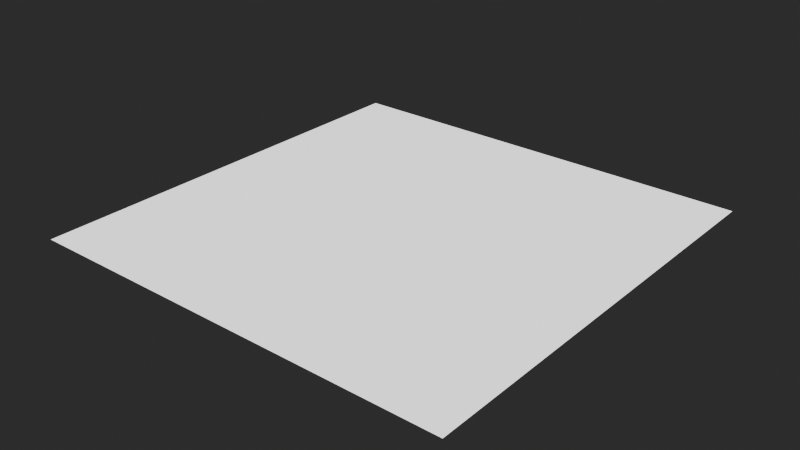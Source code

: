# Source: MaterialTemplates.blend  (saved by Blender 4.3.32; exported with 4.5.12 LTS)
import bpy
from mathutils import Matrix  # noqa: F401  (used for matrix-valued properties, if any)

bpy.ops.wm.read_factory_settings(use_empty=True)
scene = bpy.context.scene
scene.name = 'Scene'

# ---- materials (node trees are filled in below, after node groups)
mat_fallback = bpy.data.materials.new('FALLBACK')

# ---- node groups
ng_generations_generic = bpy.data.node_groups.new('Generations_Generic', 'ShaderNodeTree')
_s = ng_generations_generic.interface.new_socket(name='BSDF', in_out='OUTPUT', socket_type='NodeSocketShader')
ng_generations_generic.interface.new_panel('Diffuse')
_s = ng_generations_generic.interface.new_socket(name='Has Diffuse Texture', in_out='INPUT', socket_type='NodeSocketBool')
_s = ng_generations_generic.interface.new_socket(name='Diffuse Texture', in_out='INPUT', socket_type='NodeSocketColor')
_s.default_value = (1.0, 1.0, 1.0, 1.0)
_s = ng_generations_generic.interface.new_socket(name='Diffuse Color', in_out='INPUT', socket_type='NodeSocketColor')
_s.default_value = (1.0, 1.0, 1.0, 1.0)
ng_generations_generic.interface.new_panel('Falloff')
_s = ng_generations_generic.interface.new_socket(name='Has Falloff Texture', in_out='INPUT', socket_type='NodeSocketBool')
_s = ng_generations_generic.interface.new_socket(name='Falloff Texture', in_out='INPUT', socket_type='NodeSocketColor')
_s = ng_generations_generic.interface.new_socket(name='Falloff Color', in_out='INPUT', socket_type='NodeSocketColor')
_s.default_value = (1.0, 1.0, 1.0, 1.0)
_s = ng_generations_generic.interface.new_socket(name='Falloff Power', in_out='INPUT', socket_type='NodeSocketFloat')
_s.default_value = 3.0
_s.min_value = 1.0
_s.max_value = 7.0
ng_generations_generic.interface.new_panel('Transparency')
_s = ng_generations_generic.interface.new_socket(name='Has Transparency Texture', in_out='INPUT', socket_type='NodeSocketBool')
_s = ng_generations_generic.interface.new_socket(name='Transparency Texture', in_out='INPUT', socket_type='NodeSocketFloat')
_s.default_value = 1.0
_s.min_value = 0.0
_s.max_value = 1.0
ng_generations_generic.interface.new_panel('Gloss')
_s = ng_generations_generic.interface.new_socket(name='Has Gloss Texture', in_out='INPUT', socket_type='NodeSocketBool')
_s = ng_generations_generic.interface.new_socket(name='Gloss Texture', in_out='INPUT', socket_type='NodeSocketFloat')
ng_generations_generic.interface.new_panel('Specular')
_s = ng_generations_generic.interface.new_socket(name='Has Specular Texture', in_out='INPUT', socket_type='NodeSocketBool')
_s = ng_generations_generic.interface.new_socket(name='Specular Texture', in_out='INPUT', socket_type='NodeSocketColor')
ng_generations_generic.interface.new_panel('Normal')
_s = ng_generations_generic.interface.new_socket(name='Has Normal Texture', in_out='INPUT', socket_type='NodeSocketBool')
_s = ng_generations_generic.interface.new_socket(name='Normal Texture', in_out='INPUT', socket_type='NodeSocketColor')
_s.default_value = (0.5, 0.5, 1.0, 1.0)
_N = ng_generations_generic.nodes; _L = ng_generations_generic.links
n0 = _N.new('NodeGroupInput'); n0.name = 'Group Input'; n0.location = (480, 60)
n1 = _N.new('ShaderNodeBsdfPrincipled'); n1.name = 'Principled BSDF'; n1.location = (993, 150)
n1.inputs[27].default_value = (0.0, 0.0, 0.0, 1.0)
n1.inputs[28].default_value = 1.0
n2 = _N.new('ShaderNodeNormalMap'); n2.name = 'Normal Map'; n2.location = (240, 120)
n2.label = 'Normal/Map'
n2.width = 120
n2.hide = True
n3 = _N.new('ShaderNodeMix'); n3.name = 'Mix'; n3.location = (820, 220)
n3.width = 100
n3.hide = True
n3.data_type = 'RGBA'
n3.blend_type = 'ADD'
n4 = _N.new('ShaderNodeMath'); n4.name = 'Math.001'; n4.location = (680, 60)
n4.label = '1 - X'
n4.width = 100
n4.hide = True
n4.operation = 'SUBTRACT'
n4.inputs[0].default_value = 1.0
n5 = _N.new('ShaderNodeVectorMath'); n5.name = 'Vector Math'; n5.location = (660, 400)
n5.width = 100
n5.hide = True
n5.operation = 'DOT_PRODUCT'
n6 = _N.new('ShaderNodeCameraData'); n6.name = 'Camera Data'; n6.location = (500, 420)
n6.label = 'Viewdir'
n6.hide = True
n7 = _N.new('ShaderNodeVectorTransform'); n7.name = 'Vector Transform'; n7.location = (500, 380)
n7.label = 'Vec World -> Cam'
n7.hide = True
n7.convert_to = 'CAMERA'
n8 = _N.new('NodeGroupOutput'); n8.name = 'Group Output'; n8.location = (1273, 150)
n9 = _N.new('NodeGroupInput'); n9.name = 'Group Input.001'; n9.location = (480, 260)
n9.width = 142
n10 = _N.new('NodeReroute'); n10.name = 'Reroute.002'; n10.location = (480, -140)
n10.width = 16
n10.socket_idname = 'NodeSocketVector'
n11 = _N.new('NodeReroute'); n11.name = 'Reroute.003'; n11.location = (780, -140)
n11.width = 16
n11.socket_idname = 'NodeSocketVector'
n12 = _N.new('NodeGroupInput'); n12.name = 'Group Input.004'; n12.location = (500, 340)
n12.width = 141
n13 = _N.new('ShaderNodeMath'); n13.name = 'Math.005'; n13.location = (660, 320)
n13.hide = True
n13.operation = 'POWER'
n14 = _N.new('ShaderNodeMath'); n14.name = 'Math.007'; n14.location = (660, 360)
n14.hide = True
n14.inputs[1].default_value = 1.0
n15 = _N.new('NodeGroupInput'); n15.name = 'Group Input.005'; n15.location = (480, -40)
n16 = _N.new('ShaderNodeMix'); n16.name = 'Mix.002'; n16.location = (680, 220)
n16.width = 100
n16.hide = True
n16.data_type = 'RGBA'
n16.blend_type = 'MULTIPLY'
n17 = _N.new('ShaderNodeMix'); n17.name = 'Mix.003'; n17.location = (680, 160)
n17.width = 100
n17.hide = True
n17.data_type = 'RGBA'
n17.blend_type = 'MULTIPLY'
n18 = _N.new('ShaderNodeMix'); n18.name = 'Mix.004'; n18.location = (240, 160)
n18.width = 100
n18.hide = True
n18.data_type = 'RGBA'
n18.inputs[6].default_value = (0.5, 0.5, 1.0, 1.0)
n19 = _N.new('NodeGroupInput'); n19.name = 'Group Input.006'; n19.location = (80, 200)
n20 = _N.new('ShaderNodeMix'); n20.name = 'Mix.005'; n20.location = (680, 20)
n20.width = 100
n20.hide = True
n20.inputs[6].default_value = (0.0, 1.0, 0.0, 1.0)
n21 = _N.new('ShaderNodeMix'); n21.name = 'Mix.006'; n21.location = (680, -60)
n21.width = 100
n21.hide = True
n21.inputs[2].default_value = 1.0
n22 = _N.new('NodeGroupInput'); n22.name = 'Group Input.002'; n22.location = (640, -160)
n23 = _N.new('ShaderNodeMix'); n23.name = 'Mix.007'; n23.location = (800, -200)
n23.width = 100
n23.hide = True
n23.data_type = 'RGBA'
n23.inputs[6].default_value = (1.0, 1.0, 1.0, 1.0)
_L.new(n11.outputs[0], n1.inputs[5])
_L.new(n6.outputs[0], n5.inputs[0])
_L.new(n7.outputs[0], n5.inputs[1])
_L.new(n3.outputs[2], n1.inputs[0])
_L.new(n2.outputs[0], n7.inputs[0])
_L.new(n18.outputs[2], n2.inputs[1])
_L.new(n2.outputs[0], n10.inputs[0])
_L.new(n10.outputs[0], n11.inputs[0])
_L.new(n14.outputs[0], n13.inputs[0])
_L.new(n5.outputs[1], n14.inputs[0])
_L.new(n13.outputs[0], n3.inputs[0])
_L.new(n12.outputs[6], n13.inputs[1])
_L.new(n1.outputs[0], n8.inputs[0])
_L.new(n16.outputs[2], n3.inputs[6])
_L.new(n17.outputs[2], n3.inputs[7])
_L.new(n19.outputs[13], n18.inputs[0])
_L.new(n0.outputs[9], n20.inputs[0])
_L.new(n0.outputs[10], n20.inputs[7])
_L.new(n9.outputs[0], n16.inputs[0])
_L.new(n9.outputs[2], n16.inputs[6])
_L.new(n9.outputs[1], n16.inputs[7])
_L.new(n9.outputs[4], n17.inputs[7])
_L.new(n9.outputs[5], n17.inputs[6])
_L.new(n9.outputs[3], n17.inputs[0])
_L.new(n15.outputs[8], n21.inputs[6])
_L.new(n15.outputs[8], n21.inputs[3])
_L.new(n15.outputs[7], n21.inputs[0])
_L.new(n21.outputs[0], n1.inputs[4])
_L.new(n19.outputs[14], n18.inputs[7])
_L.new(n0.outputs[10], n20.inputs[3])
_L.new(n20.outputs[0], n4.inputs[1])
_L.new(n22.outputs[12], n23.inputs[3])
_L.new(n22.outputs[11], n23.inputs[0])
_L.new(n22.outputs[12], n23.inputs[7])
_L.new(n23.outputs[2], n1.inputs[14])
_L.new(n4.outputs[0], n1.inputs[2])
n8.is_active_output = True
ng_heio_mirror = bpy.data.node_groups.new('HEIO Mirror', 'ShaderNodeTree')
_s = ng_heio_mirror.interface.new_socket(name='Output', in_out='OUTPUT', socket_type='NodeSocketFloat')
_s.min_value = 0.0
_s.max_value = 0.0
_s = ng_heio_mirror.interface.new_socket(name='Input', in_out='INPUT', socket_type='NodeSocketFloat')
_s.default_value = 0.5
_s.min_value = -1e+04
_s.max_value = 1e+04
_N = ng_heio_mirror.nodes; _L = ng_heio_mirror.links
n0 = _N.new('ShaderNodeMath'); n0.name = 'Math.001'; n0.location = (-305, 81)
n0.width = 150
n0.operation = 'MODULO'
n0.inputs[1].default_value = 2.0
n0.inputs[2].default_value = 0.0
n1 = _N.new('ShaderNodeMath'); n1.name = 'Math.004'; n1.location = (-143, 81)
n1.operation = 'ABSOLUTE'
n1.inputs[1].default_value = 2.0
n1.inputs[2].default_value = 0.0
n2 = _N.new('ShaderNodeMath'); n2.name = 'Math.005'; n2.location = (18, 81)
n2.width = 153
n2.operation = 'GREATER_THAN'
n2.inputs[1].default_value = 1.0
n2.inputs[2].default_value = 0.0
n3 = _N.new('ShaderNodeMath'); n3.name = 'Math'; n3.location = (-305, -81)
n3.width = 151
n3.operation = 'MODULO'
n3.inputs[1].default_value = 1.0
n3.inputs[2].default_value = 0.0
n4 = _N.new('NodeGroupInput'); n4.name = 'Group Input'; n4.location = (-484, -20)
n5 = _N.new('ShaderNodeMath'); n5.name = 'Math.003'; n5.location = (-143, -81)
n5.operation = 'ABSOLUTE'
n5.inputs[1].default_value = 2.0
n5.inputs[2].default_value = 0.0
n6 = _N.new('ShaderNodeMath'); n6.name = 'Math.002'; n6.location = (20, -139)
n6.operation = 'SUBTRACT'
n6.inputs[0].default_value = 1.0
n7 = _N.new('ShaderNodeMix'); n7.name = 'Mix'; n7.location = (219, 20)
n7.clamp_factor = False
n8 = _N.new('NodeGroupOutput'); n8.name = 'Group Output'; n8.location = (398, -20)
_L.new(n3.outputs[0], n5.inputs[0])
_L.new(n0.outputs[0], n1.inputs[0])
_L.new(n1.outputs[0], n2.inputs[0])
_L.new(n4.outputs[0], n3.inputs[0])
_L.new(n4.outputs[0], n0.inputs[0])
_L.new(n5.outputs[0], n6.inputs[1])
_L.new(n2.outputs[0], n7.inputs[0])
_L.new(n5.outputs[0], n7.inputs[2])
_L.new(n6.outputs[0], n7.inputs[3])
_L.new(n7.outputs[0], n8.inputs[0])
n8.is_active_output = True
ng_heio_uv_tiling = bpy.data.node_groups.new('HEIO UV Tiling', 'ShaderNodeTree')
_s = ng_heio_uv_tiling.interface.new_socket(name='Output', in_out='OUTPUT', socket_type='NodeSocketVector')
_s.min_value = 0.0
_s.max_value = 0.0
_s = ng_heio_uv_tiling.interface.new_socket(name='UV', in_out='INPUT', socket_type='NodeSocketVector')
_s.min_value = -1e+04
_s.max_value = 1e+04
_s = ng_heio_uv_tiling.interface.new_socket(name='Mirror U', in_out='INPUT', socket_type='NodeSocketBool')
_s = ng_heio_uv_tiling.interface.new_socket(name='Mirror V', in_out='INPUT', socket_type='NodeSocketBool')
_s = ng_heio_uv_tiling.interface.new_socket(name='Clamp U', in_out='INPUT', socket_type='NodeSocketBool')
_s = ng_heio_uv_tiling.interface.new_socket(name='Clamp V', in_out='INPUT', socket_type='NodeSocketBool')
_N = ng_heio_uv_tiling.nodes; _L = ng_heio_uv_tiling.links
n0 = _N.new('NodeFrame'); n0.name = 'Frame.002'; n0.location = (-334, -90)
n0.label = 'Mirror U'
n0.width = 163
n1 = _N.new('NodeFrame'); n1.name = 'Frame.004'; n1.location = (-135, -90)
n1.label = 'Clamp U'
n1.width = 162
n2 = _N.new('NodeFrame'); n2.name = 'Frame.003'; n2.location = (-334, -289)
n2.label = 'Mirror V'
n2.width = 163
n3 = _N.new('NodeFrame'); n3.name = 'Frame.005'; n3.location = (-135, -289)
n3.label = 'Clamp V'
n3.width = 162
n4 = _N.new('NodeGroupOutput'); n4.name = 'OUT'; n4.location = (240, -220)
n4.label = 'OUT'
n4.width = 80
n5 = _N.new('NodeGroupInput'); n5.name = 'Group Input.002'; n5.location = (-503, -214)
n5.label = 'UV'
n5.width = 106
n5.hide = True
n6 = _N.new('ShaderNodeSeparateXYZ'); n6.name = 'Separate XYZ'; n6.location = (-503, -254)
n6.label = 'Seperate UV'
n6.width = 107
n6.hide = True
n7 = _N.new('ShaderNodeMix'); n7.name = 'Mix'; n7.location = (30, -85)
n7.width = 100
n7.hide = True
n8 = _N.new('ShaderNodeGroup'); n8.name = 'Group.001'; n8.location = (30, -124)
n8.width = 103
n8.hide = True
n8.node_tree = ng_heio_mirror
n9 = _N.new('ShaderNodeCombineXYZ'); n9.name = 'COMBINE'; n9.location = (72, -247)
n9.label = 'Combine UV'
n9.width = 100
n9.hide = True
n10 = _N.new('ShaderNodeClamp'); n10.name = 'Clamp'; n10.location = (30, -124)
n10.width = 102
n10.hide = True
n10.inputs[1].default_value = -1.0
n11 = _N.new('ShaderNodeMix'); n11.name = 'Mix.003'; n11.location = (30, -85)
n11.width = 100
n11.hide = True
n12 = _N.new('ShaderNodeMix'); n12.name = 'Mix.002'; n12.location = (30, -85)
n12.width = 100
n12.hide = True
n13 = _N.new('ShaderNodeMix'); n13.name = 'Mix.001'; n13.location = (30, -85)
n13.width = 100
n13.hide = True
n14 = _N.new('NodeGroupInput'); n14.name = 'Group Input.004'; n14.location = (30, -45)
n14.label = 'Mirror V'
n14.width = 99
n14.hide = True
n15 = _N.new('NodeGroupInput'); n15.name = 'Group Input.006'; n15.location = (30, -45)
n15.label = 'Clamp V'
n15.width = 99
n15.hide = True
n16 = _N.new('NodeGroupInput'); n16.name = 'Group Input.003'; n16.location = (30, -45)
n16.label = 'Mirror U'
n16.width = 99
n16.hide = True
n17 = _N.new('NodeGroupInput'); n17.name = 'Group Input.005'; n17.location = (30, -45)
n17.label = 'Clamp U'
n17.width = 99
n17.hide = True
n18 = _N.new('ShaderNodeClamp'); n18.name = 'Clamp.001'; n18.location = (30, -124)
n18.width = 102
n18.hide = True
n18.inputs[1].default_value = -1.0
n19 = _N.new('ShaderNodeGroup'); n19.name = 'Group.002'; n19.location = (30, -124)
n19.width = 103
n19.hide = True
n19.node_tree = ng_heio_mirror
n7.parent = n0
n8.parent = n0
n10.parent = n1
n11.parent = n3
n12.parent = n1
n13.parent = n2
n14.parent = n2
n15.parent = n3
n16.parent = n0
n17.parent = n1
n18.parent = n3
n19.parent = n2
_L.new(n5.outputs[0], n6.inputs[0])
_L.new(n8.outputs[0], n7.inputs[3])
_L.new(n16.outputs[1], n7.inputs[0])
_L.new(n19.outputs[0], n13.inputs[3])
_L.new(n14.outputs[2], n13.inputs[0])
_L.new(n17.outputs[3], n12.inputs[0])
_L.new(n10.outputs[0], n12.inputs[3])
_L.new(n7.outputs[0], n12.inputs[2])
_L.new(n7.outputs[0], n10.inputs[0])
_L.new(n6.outputs[0], n7.inputs[2])
_L.new(n6.outputs[0], n8.inputs[0])
_L.new(n18.outputs[0], n11.inputs[3])
_L.new(n15.outputs[4], n11.inputs[0])
_L.new(n13.outputs[0], n11.inputs[2])
_L.new(n6.outputs[1], n13.inputs[2])
_L.new(n6.outputs[1], n19.inputs[0])
_L.new(n12.outputs[0], n9.inputs[0])
_L.new(n11.outputs[0], n9.inputs[1])
_L.new(n13.outputs[0], n18.inputs[0])
_L.new(n9.outputs[0], n4.inputs[0])
n4.is_active_output = True

# ---- material node trees
mat_fallback.use_nodes = True; mat_fallback.node_tree.nodes.clear()
_N = mat_fallback.node_tree.nodes; _L = mat_fallback.node_tree.links
n0 = _N.new('ShaderNodeGroup'); n0.name = 'Group'; n0.location = (-61, 300)
n0.width = 249
n0.node_tree = ng_generations_generic
n0.inputs[2].default_value = (1.0, 1.0, 1.0, 1.0)
n0.inputs[6].default_value = 3.0
n1 = _N.new('ShaderNodeOutputMaterial'); n1.name = 'Material Output'; n1.location = (260, 300)
n2 = _N.new('ShaderNodeValue'); n2.name = 'Has Texture diffuse'; n2.location = (-400, 240)
n2.label = 'Has Texture diffuse'
n2.width = 238
n2.hide = True
n2.outputs[0].default_value = 0.0
n3 = _N.new('ShaderNodeTexImage'); n3.name = 'Texture diffuse'; n3.location = (-400, 200)
n3.label = 'sRGB; Texture diffuse'
n3.hide = True
n3.extension = 'EXTEND'
n4 = _N.new('ShaderNodeValue'); n4.name = 'Has Texture reflection'; n4.location = (-400, 140)
n4.label = 'Has Texture reflection'
n4.width = 234
n4.hide = True
n4.outputs[0].default_value = 0.0
n5 = _N.new('ShaderNodeTexImage'); n5.name = 'Texture reflection'; n5.location = (-400, 100)
n5.label = 'sRGB; Texture reflection'
n5.hide = True
n5.extension = 'EXTEND'
n6 = _N.new('ShaderNodeRGB'); n6.name = 'FalloffColor'; n6.location = (-300, 60)
n6.label = 'FalloffColor'
n6.hide = True
n6.outputs[0].default_value = (0.0, 0.0, 0.0, 1.0)
n7 = _N.new('ShaderNodeValue'); n7.name = 'Has Texture gloss'; n7.location = (-400, -100)
n7.label = 'Has Texture gloss'
n7.width = 241
n7.hide = True
n7.outputs[0].default_value = 0.0
n8 = _N.new('ShaderNodeTexImage'); n8.name = 'Texture gloss'; n8.location = (-400, -140)
n8.label = 'Linear; Texture gloss'
n8.hide = True
n8.extension = 'EXTEND'
n9 = _N.new('ShaderNodeValue'); n9.name = 'Has Texture opacity'; n9.location = (-400, 0)
n9.label = 'Has Texture opacity'
n9.width = 238
n9.hide = True
n9.outputs[0].default_value = 0.0
n10 = _N.new('ShaderNodeTexImage'); n10.name = 'Texture opacity'; n10.location = (-400, -40)
n10.label = '; Texture opacity'
n10.hide = True
n10.extension = 'EXTEND'
n11 = _N.new('ShaderNodeValue'); n11.name = 'Has Texture specular'; n11.location = (-400, -200)
n11.label = 'Has Texture specular'
n11.width = 238
n11.hide = True
n11.outputs[0].default_value = 0.0
n12 = _N.new('ShaderNodeTexImage'); n12.name = 'Texture specular'; n12.location = (-400, -240)
n12.label = 'Linear; Texture specular'
n12.hide = True
n12.extension = 'EXTEND'
n13 = _N.new('ShaderNodeValue'); n13.name = 'Has Texture normal'; n13.location = (-400, -300)
n13.label = 'Has Texture normal'
n13.width = 238
n13.hide = True
n13.outputs[0].default_value = 0.0
n14 = _N.new('ShaderNodeTexImage'); n14.name = 'Texture normal'; n14.location = (-400, -340)
n14.label = 'Normal; Texture normal'
n14.hide = True
n14.extension = 'EXTEND'
n15 = _N.new('ShaderNodeUVMap'); n15.name = 'UV0'; n15.location = (-840, 220)
n15.label = 'UV0'
n16 = _N.new('ShaderNodeGroup'); n16.name = 'Tiling diffuse'; n16.location = (-560, 200)
n16.label = 'Tiling diffuse'
n16.hide = True
n16.node_tree = ng_heio_uv_tiling
n16.inputs[1].default_value = False
n16.inputs[2].default_value = False
n16.inputs[3].default_value = False
n16.inputs[4].default_value = False
n17 = _N.new('ShaderNodeGroup'); n17.name = 'Tiling reflection'; n17.location = (-560, 100)
n17.label = 'Tiling reflection'
n17.hide = True
n17.node_tree = ng_heio_uv_tiling
n17.inputs[1].default_value = False
n17.inputs[2].default_value = False
n17.inputs[3].default_value = False
n17.inputs[4].default_value = False
n18 = _N.new('ShaderNodeGroup'); n18.name = 'Tiling gloss'; n18.location = (-560, -140)
n18.label = 'Tiling gloss'
n18.hide = True
n18.node_tree = ng_heio_uv_tiling
n18.inputs[1].default_value = False
n18.inputs[2].default_value = False
n18.inputs[3].default_value = False
n18.inputs[4].default_value = False
n19 = _N.new('ShaderNodeGroup'); n19.name = 'Tiling opacity'; n19.location = (-560, -40)
n19.label = 'Tiling opacity'
n19.hide = True
n19.node_tree = ng_heio_uv_tiling
n19.inputs[1].default_value = False
n19.inputs[2].default_value = False
n19.inputs[3].default_value = False
n19.inputs[4].default_value = False
n20 = _N.new('ShaderNodeGroup'); n20.name = 'Tiling specular'; n20.location = (-560, -240)
n20.label = 'Tiling specular'
n20.hide = True
n20.node_tree = ng_heio_uv_tiling
n20.inputs[1].default_value = False
n20.inputs[2].default_value = False
n20.inputs[3].default_value = False
n20.inputs[4].default_value = False
n21 = _N.new('ShaderNodeGroup'); n21.name = 'Tiling normal'; n21.location = (-560, -340)
n21.label = 'Tiling normal'
n21.hide = True
n21.node_tree = ng_heio_uv_tiling
n21.inputs[1].default_value = False
n21.inputs[2].default_value = False
n21.inputs[3].default_value = False
n21.inputs[4].default_value = False
n22 = _N.new('ShaderNodeUVMap'); n22.name = 'UV1'; n22.location = (-840, 60)
n22.label = 'UV1'
n22.uv_map = 'UVMap2'
n23 = _N.new('ShaderNodeUVMap'); n23.name = 'UV2'; n23.location = (-840, -100)
n23.label = 'UV2'
n23.uv_map = 'UVMap3'
n24 = _N.new('ShaderNodeUVMap'); n24.name = 'UV3'; n24.location = (-840, -260)
n24.label = 'UV3'
n24.uv_map = 'UVMap4'
_L.new(n0.outputs[0], n1.inputs[0])
_L.new(n2.outputs[0], n0.inputs[0])
_L.new(n3.outputs[0], n0.inputs[1])
_L.new(n4.outputs[0], n0.inputs[3])
_L.new(n5.outputs[0], n0.inputs[4])
_L.new(n6.outputs[0], n0.inputs[5])
_L.new(n9.outputs[0], n0.inputs[7])
_L.new(n10.outputs[1], n0.inputs[8])
_L.new(n13.outputs[0], n0.inputs[13])
_L.new(n14.outputs[0], n0.inputs[14])
_L.new(n16.outputs[0], n3.inputs[0])
_L.new(n17.outputs[0], n5.inputs[0])
_L.new(n18.outputs[0], n8.inputs[0])
_L.new(n19.outputs[0], n10.inputs[0])
_L.new(n20.outputs[0], n12.inputs[0])
_L.new(n21.outputs[0], n14.inputs[0])
_L.new(n15.outputs[0], n16.inputs[0])
_L.new(n15.outputs[0], n17.inputs[0])
_L.new(n15.outputs[0], n18.inputs[0])
_L.new(n15.outputs[0], n19.inputs[0])
_L.new(n15.outputs[0], n20.inputs[0])
_L.new(n15.outputs[0], n21.inputs[0])
_L.new(n7.outputs[0], n0.inputs[9])
_L.new(n8.outputs[0], n0.inputs[10])
_L.new(n11.outputs[0], n0.inputs[11])
_L.new(n12.outputs[0], n0.inputs[12])
n1.is_active_output = True

# ---- world
world_world = bpy.data.worlds.new('World'); scene.world = world_world
world_world.color = (0.06045, 0.06045, 0.06045)

# ---- meshes
me_plane = bpy.data.meshes.new('Plane')
me_plane.from_pydata([(-1.0, -1.0, 0.0), (1.0, -1.0, 0.0), (-1.0, 1.0, 0.0), (1.0, 1.0, 0.0)], [], [(0, 1, 3, 2)])
_uv = me_plane.uv_layers.new(name='UVMap')
_uv.uv.foreach_set('vector', [0.0, 0.0, 1.0, 0.0, 1.0, 1.0, 0.0, 1.0])
_uv.active_render = True
_uv = me_plane.uv_layers.new(name='UVMap2')
_uv.uv.foreach_set('vector', [0.0, 0.0, 1.0, 0.0, 1.0, 1.0, 0.0, 1.0])
_uv = me_plane.uv_layers.new(name='UVMap3')
_uv.uv.foreach_set('vector', [0.0, 0.0, 1.0, 0.0, 1.0, 1.0, 0.0, 1.0])
_uv = me_plane.uv_layers.new(name='UVMap4')
_uv.uv.foreach_set('vector', [0.0, 0.0, 1.0, 0.0, 1.0, 1.0, 0.0, 1.0])
me_plane.materials.append(mat_fallback)
me_plane.update()

# ---- objects
ob_placeholder = bpy.data.objects.new('PLACEHOLDER', me_plane)

# ---- transforms, parenting, visibility, modifiers, constraints
ob_placeholder.location = (0.0, 0.0, 0.0)

# ---- collection membership
scene.collection.objects.link(ob_placeholder)

# ---- scene / render settings (as saved in the file)
scene.frame_start = 0; scene.frame_end = 250; scene.frame_set(1)
scene.render.engine = 'CYCLES'
scene.cycles.use_denoising = False
scene.view_settings.look = 'AgX - Very High Contrast'
bpy.context.view_layer.update()

# ---- added for rendering (the .blend has no active camera and no usable light): camera, sun
cam_auto = bpy.data.cameras.new('AutoCamera')
cam_auto.lens = 50.0
cam_auto.sensor_width = 36.0
cam_auto.clip_end = 1000.0
ob_auto_camera = bpy.data.objects.new('AutoCamera', cam_auto)
scene.collection.objects.link(ob_auto_camera)
ob_auto_camera.location = (2.61693, -3.14032, 2.09354)
ob_auto_camera.rotation_euler = (1.09748, -7.21219e-08, 0.694738)
scene.camera = ob_auto_camera
light_auto_sun = bpy.data.lights.new('AutoSun', 'SUN')
light_auto_sun.energy = 3.0
light_auto_sun.angle = 0.0523599
ob_auto_sun = bpy.data.objects.new('AutoSun', light_auto_sun)
scene.collection.objects.link(ob_auto_sun)
ob_auto_sun.rotation_euler = (0.872665, 0.174533, 0.523599)
bpy.context.view_layer.update()
